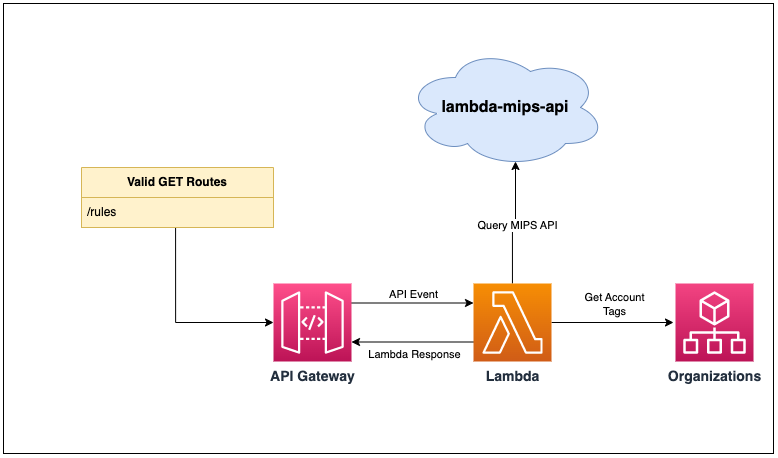

The diagram above was exported from draw.io. Its source (the exported page's mxGraphModel, read from the mxfile embedded in the PNG):
<mxGraphModel dx="1082" dy="851" grid="1" gridSize="10" guides="1" tooltips="1" connect="1" arrows="1" fold="1" page="1" pageScale="1" pageWidth="827" pageHeight="1169" background="#ffffff" math="0" shadow="0">
  <root>
    <mxCell id="0" />
    <mxCell id="1" parent="0" />
    <mxCell id="a_e40ozOnazZIjwh8LHK-22" value="" style="rounded=0;whiteSpace=wrap;html=1;fontSize=14;" parent="1" vertex="1">
      <mxGeometry x="28" y="480" width="770" height="450" as="geometry" />
    </mxCell>
    <mxCell id="a_e40ozOnazZIjwh8LHK-12" style="edgeStyle=orthogonalEdgeStyle;rounded=0;orthogonalLoop=1;jettySize=auto;html=1;entryX=0.55;entryY=0.95;entryDx=0;entryDy=0;entryPerimeter=0;" parent="1" source="2VwRFTcj3MCiYwxIEyf--3" target="2VwRFTcj3MCiYwxIEyf--7" edge="1">
      <mxGeometry relative="1" as="geometry" />
    </mxCell>
    <mxCell id="a_e40ozOnazZIjwh8LHK-17" value="Query MIPS API" style="edgeLabel;html=1;align=center;verticalAlign=middle;resizable=0;points=[];" parent="a_e40ozOnazZIjwh8LHK-12" vertex="1" connectable="0">
      <mxGeometry x="0.1563" y="3" relative="1" as="geometry">
        <mxPoint x="4" y="10" as="offset" />
      </mxGeometry>
    </mxCell>
    <mxCell id="a_e40ozOnazZIjwh8LHK-13" style="edgeStyle=orthogonalEdgeStyle;rounded=0;orthogonalLoop=1;jettySize=auto;html=1;entryX=0;entryY=0.5;entryDx=0;entryDy=0;entryPerimeter=0;" parent="1" source="2VwRFTcj3MCiYwxIEyf--3" edge="1">
      <mxGeometry relative="1" as="geometry">
        <mxPoint x="698" y="799" as="targetPoint" />
      </mxGeometry>
    </mxCell>
    <mxCell id="a_e40ozOnazZIjwh8LHK-16" value="Get Account&lt;br&gt;Tags" style="edgeLabel;html=1;align=center;verticalAlign=middle;resizable=0;points=[];" parent="a_e40ozOnazZIjwh8LHK-13" vertex="1" connectable="0">
      <mxGeometry x="-0.4426" y="5" relative="1" as="geometry">
        <mxPoint x="28" y="-14" as="offset" />
      </mxGeometry>
    </mxCell>
    <mxCell id="a_e40ozOnazZIjwh8LHK-18" style="edgeStyle=orthogonalEdgeStyle;rounded=0;orthogonalLoop=1;jettySize=auto;html=1;exitX=0;exitY=0.75;exitDx=0;exitDy=0;exitPerimeter=0;entryX=1;entryY=0.75;entryDx=0;entryDy=0;entryPerimeter=0;" parent="1" source="2VwRFTcj3MCiYwxIEyf--3" target="2VwRFTcj3MCiYwxIEyf--5" edge="1">
      <mxGeometry relative="1" as="geometry" />
    </mxCell>
    <mxCell id="a_e40ozOnazZIjwh8LHK-19" value="Lambda Response" style="edgeLabel;html=1;align=center;verticalAlign=middle;resizable=0;points=[];" parent="a_e40ozOnazZIjwh8LHK-18" vertex="1" connectable="0">
      <mxGeometry x="-0.1421" y="1" relative="1" as="geometry">
        <mxPoint x="-8" y="11" as="offset" />
      </mxGeometry>
    </mxCell>
    <mxCell id="2VwRFTcj3MCiYwxIEyf--3" value="Lambda" style="sketch=0;points=[[0,0,0],[0.25,0,0],[0.5,0,0],[0.75,0,0],[1,0,0],[0,1,0],[0.25,1,0],[0.5,1,0],[0.75,1,0],[1,1,0],[0,0.25,0],[0,0.5,0],[0,0.75,0],[1,0.25,0],[1,0.5,0],[1,0.75,0]];outlineConnect=0;fontColor=#232F3E;gradientColor=#F78E04;gradientDirection=north;fillColor=#D05C17;strokeColor=#ffffff;dashed=0;verticalLabelPosition=bottom;verticalAlign=top;align=center;html=1;fontSize=14;fontStyle=1;aspect=fixed;shape=mxgraph.aws4.resourceIcon;resIcon=mxgraph.aws4.lambda;" parent="1" vertex="1">
      <mxGeometry x="498" y="760" width="78" height="78" as="geometry" />
    </mxCell>
    <mxCell id="a_e40ozOnazZIjwh8LHK-11" style="edgeStyle=orthogonalEdgeStyle;rounded=0;orthogonalLoop=1;jettySize=auto;html=1;exitX=1;exitY=0.25;exitDx=0;exitDy=0;exitPerimeter=0;entryX=0;entryY=0.25;entryDx=0;entryDy=0;entryPerimeter=0;" parent="1" source="2VwRFTcj3MCiYwxIEyf--5" target="2VwRFTcj3MCiYwxIEyf--3" edge="1">
      <mxGeometry relative="1" as="geometry" />
    </mxCell>
    <mxCell id="a_e40ozOnazZIjwh8LHK-15" value="API Event" style="edgeLabel;html=1;align=center;verticalAlign=middle;resizable=0;points=[];" parent="a_e40ozOnazZIjwh8LHK-11" vertex="1" connectable="0">
      <mxGeometry x="-0.5701" y="-2" relative="1" as="geometry">
        <mxPoint x="36" y="-11" as="offset" />
      </mxGeometry>
    </mxCell>
    <mxCell id="2VwRFTcj3MCiYwxIEyf--5" value="API Gateway" style="sketch=0;points=[[0,0,0],[0.25,0,0],[0.5,0,0],[0.75,0,0],[1,0,0],[0,1,0],[0.25,1,0],[0.5,1,0],[0.75,1,0],[1,1,0],[0,0.25,0],[0,0.5,0],[0,0.75,0],[1,0.25,0],[1,0.5,0],[1,0.75,0]];outlineConnect=0;fontColor=#232F3E;gradientColor=#FF4F8B;gradientDirection=north;fillColor=#BC1356;strokeColor=#ffffff;dashed=0;verticalLabelPosition=bottom;verticalAlign=top;align=center;html=1;fontSize=14;fontStyle=1;aspect=fixed;shape=mxgraph.aws4.resourceIcon;resIcon=mxgraph.aws4.api_gateway;" parent="1" vertex="1">
      <mxGeometry x="298" y="760" width="78" height="78" as="geometry" />
    </mxCell>
    <mxCell id="2VwRFTcj3MCiYwxIEyf--7" value="&lt;font style=&quot;font-size: 16px;&quot;&gt;lambda-mips-api&lt;/font&gt;" style="ellipse;shape=cloud;whiteSpace=wrap;html=1;fillColor=#dae8fc;strokeColor=#6c8ebf;fontStyle=1" parent="1" vertex="1">
      <mxGeometry x="430" y="524" width="200" height="120" as="geometry" />
    </mxCell>
    <mxCell id="CddTZpSF6LpbQk8GqUeQ-1" style="edgeStyle=orthogonalEdgeStyle;rounded=0;orthogonalLoop=1;jettySize=auto;html=1;exitX=0.49;exitY=0.967;exitDx=0;exitDy=0;exitPerimeter=0;entryX=0;entryY=0.5;entryDx=0;entryDy=0;entryPerimeter=0;" edge="1" parent="1" source="X15IMoyO-U5ZSFFa2hzp-1" target="2VwRFTcj3MCiYwxIEyf--5">
      <mxGeometry relative="1" as="geometry" />
    </mxCell>
    <mxCell id="7H57qelqYP7C8S0pecBB-1" value="&lt;b&gt;Valid GET Routes&lt;/b&gt;" style="swimlane;fontStyle=0;childLayout=stackLayout;horizontal=1;startSize=30;horizontalStack=0;resizeParent=1;resizeParentMax=0;resizeLast=0;collapsible=1;marginBottom=0;whiteSpace=wrap;html=1;fillColor=#fff2cc;strokeColor=#d6b656;" parent="1" vertex="1">
      <mxGeometry x="106" y="644" width="192" height="60" as="geometry" />
    </mxCell>
    <mxCell id="X15IMoyO-U5ZSFFa2hzp-1" value="/rules" style="text;strokeColor=#d6b656;fillColor=#fff2cc;align=left;verticalAlign=middle;spacingLeft=4;spacingRight=4;overflow=hidden;points=[[0,0.5],[1,0.5]];portConstraint=eastwest;rotatable=0;whiteSpace=wrap;html=1;" parent="7H57qelqYP7C8S0pecBB-1" vertex="1">
      <mxGeometry y="30" width="192" height="30" as="geometry" />
    </mxCell>
    <mxCell id="uOhOPE0_YwH3c3khImnb-3" value="&lt;font style=&quot;font-size: 14px;&quot;&gt;&lt;b&gt;Organizations&lt;/b&gt;&lt;/font&gt;" style="sketch=0;points=[[0,0,0],[0.25,0,0],[0.5,0,0],[0.75,0,0],[1,0,0],[0,1,0],[0.25,1,0],[0.5,1,0],[0.75,1,0],[1,1,0],[0,0.25,0],[0,0.5,0],[0,0.75,0],[1,0.25,0],[1,0.5,0],[1,0.75,0]];points=[[0,0,0],[0.25,0,0],[0.5,0,0],[0.75,0,0],[1,0,0],[0,1,0],[0.25,1,0],[0.5,1,0],[0.75,1,0],[1,1,0],[0,0.25,0],[0,0.5,0],[0,0.75,0],[1,0.25,0],[1,0.5,0],[1,0.75,0]];outlineConnect=0;fontColor=#232F3E;gradientColor=#F34482;gradientDirection=north;fillColor=#BC1356;strokeColor=#ffffff;dashed=0;verticalLabelPosition=bottom;verticalAlign=top;align=center;html=1;fontSize=12;fontStyle=0;aspect=fixed;shape=mxgraph.aws4.resourceIcon;resIcon=mxgraph.aws4.organizations;" parent="1" vertex="1">
      <mxGeometry x="700" y="760" width="78" height="78" as="geometry" />
    </mxCell>
  </root>
</mxGraphModel>